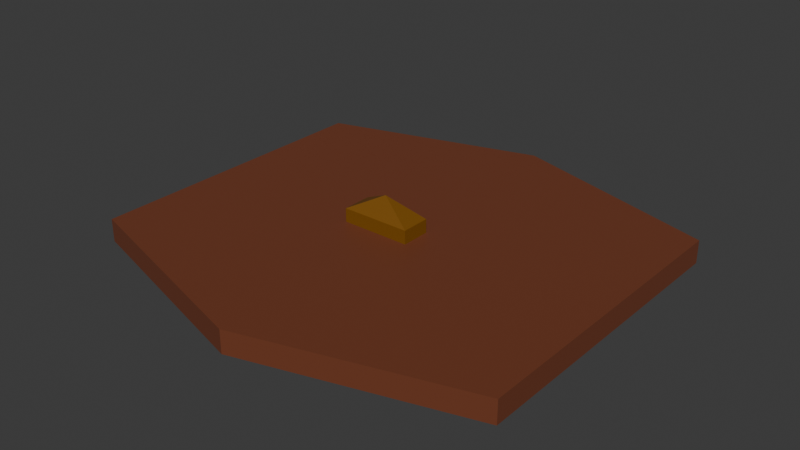# Source: lid.blend  (saved by Blender 5.2.45; exported with 4.5.12 LTS)
import bpy
from mathutils import Matrix  # noqa: F401  (used for matrix-valued properties, if any)

bpy.ops.wm.read_factory_settings(use_empty=True)
scene = bpy.context.scene
scene.name = 'Scene'

# ---- collections
col_collection = bpy.data.collections.new('Collection'); scene.collection.children.link(col_collection)

# ---- materials (node trees are filled in below, after node groups)
mat_material_001 = bpy.data.materials.new('Material.001')
mat_green = bpy.data.materials.new('Green')
mat_green.alpha_threshold = 0.0
mat_green.use_backface_culling_lightprobe_volume = False
mat_green.roughness = 0.5
mat_green.line_color = (0.0, 0.0, 0.0, 1.0)
mat_base = bpy.data.materials.new('Base')
mat_slides = bpy.data.materials.new('Slides')

# ---- node groups
ng_smooth_by_angle = bpy.data.node_groups.new('Smooth by Angle', 'GeometryNodeTree')
_s = ng_smooth_by_angle.interface.new_socket(name='Mesh', in_out='OUTPUT', socket_type='NodeSocketGeometry')
_s = ng_smooth_by_angle.interface.new_socket(name='Mesh', in_out='INPUT', socket_type='NodeSocketGeometry')
_s = ng_smooth_by_angle.interface.new_socket(name='Angle', in_out='INPUT', socket_type='NodeSocketFloat')
_s.subtype = 'ANGLE'
_s.default_value = 0.5236
_s.min_value = 0.0
_s.max_value = 3.142
_s.description = 'Maximum face angle for smooth edges'
_s = ng_smooth_by_angle.interface.new_socket(name='Ignore Sharpness', in_out='INPUT', socket_type='NodeSocketBool')
_s.force_non_field = True
ng_smooth_by_angle.is_modifier = True
_N = ng_smooth_by_angle.nodes; _L = ng_smooth_by_angle.links
n0 = _N.new('GeometryNodeSetShadeSmooth'); n0.name = 'Set Shade Smooth'; n0.location = (120, -80)
n0.domain = 'EDGE'
n1 = _N.new('GeometryNodeSetShadeSmooth'); n1.name = 'Set Shade Smooth.001'; n1.location = (300, -80)
n2 = _N.new('NodeGroupOutput'); n2.name = 'Group Output'; n2.location = (480, -80)
n3 = _N.new('GeometryNodeInputMeshEdgeAngle'); n3.name = 'Edge Angle'; n3.location = (-440, -240)
n4 = _N.new('NodeGroupInput'); n4.name = 'Group Input'; n4.location = (-80, -80)
n5 = _N.new('GeometryNodeInputEdgeSmooth'); n5.name = 'Is Edge Smooth'; n5.location = (-260, -120)
n6 = _N.new('GeometryNodeInputShadeSmooth'); n6.name = 'Is Shade Smooth'; n6.location = (-440, -397)
n7 = _N.new('FunctionNodeCompare'); n7.name = 'Compare'; n7.location = (-260, -260)
n7.operation = 'LESS_EQUAL'
n8 = _N.new('FunctionNodeBooleanMath'); n8.name = 'Boolean Math.001'; n8.location = (-80, -260)
n9 = _N.new('NodeGroupInput'); n9.name = 'Group Input.001'; n9.location = (-440, -329)
n10 = _N.new('NodeGroupInput'); n10.name = 'Group Input.002'; n10.location = (-259, -189)
n11 = _N.new('FunctionNodeBooleanMath'); n11.name = 'Boolean Math'; n11.location = (-80, -149)
n11.operation = 'OR'
n12 = _N.new('FunctionNodeBooleanMath'); n12.name = 'Boolean Math.002'; n12.location = (-260, -380)
n12.operation = 'OR'
n13 = _N.new('NodeGroupInput'); n13.name = 'Group Input.003'; n13.location = (-440, -460)
_L.new(n3.outputs[0], n7.inputs[0])
_L.new(n1.outputs[0], n2.inputs[0])
_L.new(n9.outputs[1], n7.inputs[1])
_L.new(n7.outputs[0], n8.inputs[0])
_L.new(n4.outputs[0], n0.inputs[0])
_L.new(n0.outputs[0], n1.inputs[0])
_L.new(n8.outputs[0], n0.inputs[2])
_L.new(n10.outputs[2], n11.inputs[1])
_L.new(n5.outputs[0], n11.inputs[0])
_L.new(n11.outputs[0], n0.inputs[1])
_L.new(n13.outputs[2], n12.inputs[1])
_L.new(n6.outputs[0], n12.inputs[0])
_L.new(n12.outputs[0], n8.inputs[1])
n2.is_active_output = True

# ---- material node trees
mat_material_001.use_nodes = True; mat_material_001.node_tree.nodes.clear()
_N = mat_material_001.node_tree.nodes; _L = mat_material_001.node_tree.links
n0 = _N.new('ShaderNodeBsdfPrincipled'); n0.name = 'Principled BSDF'; n0.location = (-200, 100)
n0.inputs[0].default_value = (0.1969, 0.07942, 0.004107, 1.0)
n0.inputs[10].default_value = 0.005
n1 = _N.new('ShaderNodeOutputMaterial'); n1.name = 'Material Output'; n1.location = (200, 100)
_L.new(n0.outputs[0], n1.inputs[0])
n1.is_active_output = True
mat_green.use_nodes = True; mat_green.node_tree.nodes.clear()
_N = mat_green.node_tree.nodes; _L = mat_green.node_tree.links
n0 = _N.new('ShaderNodeOutputMaterial'); n0.name = 'Material Output'; n0.location = (200, 100)
n1 = _N.new('ShaderNodeBsdfPrincipled'); n1.name = 'Principled BSDF'; n1.location = (-200, 100)
n1.inputs[2].default_value = 1.0
n1.inputs[10].default_value = 0.005
n2 = _N.new('ShaderNodeTexNoise'); n2.name = 'Noise Texture'; n2.location = (-941, 48)
n2.width = 160
n3 = _N.new('ShaderNodeValToRGB'); n3.name = 'Color Ramp'; n3.location = (-531, 47)
while len(n3.color_ramp.elements) > 1: n3.color_ramp.elements.remove(n3.color_ramp.elements[-1])
n3.color_ramp.elements[0].position = 0.0; n3.color_ramp.elements[0].color = (0.02315, 0.08022, 0.07227, 1.0)
_e = n3.color_ramp.elements.new(0.7155); _e.color = (0.05474, 0.1207, 0.1011, 1.0)
_L.new(n1.outputs[0], n0.inputs[0])
_L.new(n2.outputs[0], n3.inputs[0])
_L.new(n3.outputs[0], n1.inputs[0])
n0.is_active_output = True
mat_base.use_nodes = True; mat_base.node_tree.nodes.clear()
_N = mat_base.node_tree.nodes; _L = mat_base.node_tree.links
n0 = _N.new('ShaderNodeBsdfPrincipled'); n0.name = 'Principled BSDF'; n0.location = (-200, 100)
n0.inputs[0].default_value = (0.7011, 0.4287, 0.1946, 1.0)
n0.inputs[10].default_value = 0.005
n1 = _N.new('ShaderNodeOutputMaterial'); n1.name = 'Material Output'; n1.location = (200, 100)
_L.new(n0.outputs[0], n1.inputs[0])
n1.is_active_output = True
mat_slides.use_nodes = True; mat_slides.node_tree.nodes.clear()
_N = mat_slides.node_tree.nodes; _L = mat_slides.node_tree.links
n0 = _N.new('ShaderNodeBsdfPrincipled'); n0.name = 'Principled BSDF'; n0.location = (-200, 100)
n0.inputs[0].default_value = (0.1746, 0.04817, 0.02122, 1.0)
n0.inputs[10].default_value = 0.005
n1 = _N.new('ShaderNodeOutputMaterial'); n1.name = 'Material Output'; n1.location = (200, 100)
_L.new(n0.outputs[0], n1.inputs[0])
n1.is_active_output = True

# ---- world
world_world = bpy.data.worlds.new('World'); scene.world = world_world
world_world.use_nodes = True; world_world.node_tree.nodes.clear()
_N = world_world.node_tree.nodes; _L = world_world.node_tree.links
n0 = _N.new('ShaderNodeOutputWorld'); n0.name = 'World Output'; n0.location = (200, 100)
n1 = _N.new('ShaderNodeBackground'); n1.name = 'Background'; n1.location = (-200, 100)
n1.inputs[0].default_value = (0.05088, 0.05088, 0.05088, 1.0)
_L.new(n1.outputs[0], n0.inputs[0])
n0.is_active_output = True
world_world.color = (0.05088, 0.05088, 0.05088)
world_world.sun_shadow_jitter_overblur = 0.0

# ---- meshes
me_cube_009 = bpy.data.meshes.new('Cube.009')
me_cube_009.from_pydata([(-0.4309, 0.1011, -0.1986), (0.0, -0.082, 0.1986), (0.4309, 0.1011, -0.1986), (0.0, -0.082, 0.1986), (-0.4309, -0.2651, -0.1986), (0.0, -0.082, 0.1986), (0.0, -0.082, 0.1986), (0.4309, -0.2651, -0.1986), (-0.4309, 0.1011, -0.02991), (0.4309, 0.1011, -0.02991), (-0.4309, -0.2651, -0.02991), (0.4309, -0.2651, -0.02991)], [], [(9, 11, 7, 2), (8, 1, 3, 9), (2, 7, 4, 0), (1, 5, 6, 3), (11, 6, 5, 10), (8, 10, 5, 1), (0, 4, 10, 8), (7, 11, 10, 4), (0, 8, 9, 2), (3, 6, 11, 9)])
_uv = me_cube_009.uv_layers.new(name='UVMap')
_uv.uv.foreach_set('vector', [0.5, 0.5, 0.5, 0.75, 0.375, 0.75, 0.375, 0.5, 0.5, 0.25, 0.625, 0.25, 0.625, 0.5, 0.5, 0.5, 0.375, 0.5, 0.375, 0.75, 0.125, 0.75, 0.125, 0.5, 0.875, 0.5, 0.875, 0.75, 0.625, 0.75, 0.625, 0.5, 0.5, 0.75, 0.625, 0.75, 0.625, 1.0, 0.5, 1.0, 0.5, 0.25, 0.5, 0.0, 0.625, 0.0, 0.625, 0.25, 0.375, 0.25, 0.375, 0.0, 0.5, 0.0, 0.5, 0.25, 0.375, 0.75, 0.5, 0.75, 0.5, 1.0, 0.375, 1.0, 0.375, 0.25, 0.5, 0.25, 0.5, 0.5, 0.375, 0.5, 0.625, 0.5, 0.625, 0.75, 0.5, 0.75, 0.5, 0.5])
me_cube_009.materials.append(mat_material_001)
me_cube_009.update()
me_cube_001 = bpy.data.meshes.new('Cube.001')
me_cube_001.from_pydata([(1.0, 0.7079, -0.2768), (0.9514, 0.6715, 0.2098), (1.0, -0.7079, -0.2768), (0.9514, -0.6715, 0.2098), (-1.0, 0.7079, -0.2768), (-0.9514, 0.6715, 0.2098), (-1.0, -0.7079, -0.2768), (-0.9514, -0.6715, 0.2098), (0.0, -1.0, -5.96e-08), (0.0, 1.0, -5.96e-08), (0.0, 1.0, -0.2768), (0.0, -1.0, 0.2768), (1.0, 0.7079, -5.96e-08), (-1.0, -0.7079, -5.96e-08), (1.0, -0.7079, -5.96e-08), (-1.0, 0.7079, -5.96e-08), (0.0, -1.0, -0.2768), (0.0, 1.0, 0.2768), (-1.0, 0.7079, 0.2768), (-1.0, -0.7079, 0.2768), (0.0, -1.0, 0.2768), (1.0, -0.7079, 0.2768), (1.0, 0.7079, 0.2768), (0.0, 1.0, 0.2768), (-1.0, 0.7079, 0.2768), (-1.0, -0.7079, 0.2768), (0.0, -0.9494, 0.2098), (1.0, -0.7079, 0.2768), (1.0, 0.7079, 0.2768), (0.0, 0.9494, 0.2098)], [(18, 24), (25, 19), (11, 20), (21, 27), (28, 22), (23, 17)], [(9, 10, 0, 12), (13, 6, 4, 15), (12, 0, 2, 14), (8, 16, 6, 13), (0, 10, 16, 2), (15, 4, 10, 9), (14, 2, 16, 8), (10, 4, 6, 16), (14, 8, 13, 15, 9, 12)])
me_cube_001.polygons.foreach_set('use_smooth', [True] * 9)
me_cube_001.polygons.foreach_set('material_index', [2, 2, 2, 2, 2, 2, 2, 2, 2])
_uv = me_cube_001.uv_layers.new(name='UVMap')
_uv.uv.foreach_set('vector', [0.5, 0.375, 0.625, 0.375, 0.625, 0.5, 0.5, 0.5, 0.5, 0.0, 0.625, 0.0, 0.625, 0.25, 0.5, 0.25, 0.5, 0.5, 0.625, 0.5, 0.625, 0.75, 0.5, 0.75, 0.5, 0.875, 0.625, 0.875, 0.625, 1.0, 0.5, 1.0, 0.625, 0.5, 0.75, 0.5, 0.75, 0.75, 0.625, 0.75, 0.5, 0.25, 0.625, 0.25, 0.625, 0.375, 0.5, 0.375, 0.5, 0.75, 0.625, 0.75, 0.625, 0.875, 0.5, 0.875, 0.75, 0.5, 0.875, 0.5, 0.875, 0.75, 0.75, 0.75, 0.5, 0.75, 0.5, 0.875, 0.5, 0.0, 0.5, 0.25, 0.5, 0.375, 0.5, 0.5])
me_cube_001.materials.append(mat_green)
me_cube_001.materials.append(mat_base)
me_cube_001.materials.append(mat_slides)
me_cube_001.use_mirror_vertex_groups = False
me_cube_001.update()

# ---- objects
ob_cube_001 = bpy.data.objects.new('Cube.001', me_cube_009)
ob_cube = bpy.data.objects.new('Cube', me_cube_001)

# ---- transforms, parenting, visibility, modifiers, constraints
ob_cube_001.location = (-0.1644, -2.286, 1.009)
ob_cube.location = (-0.003017, -2.312, 0.8101)
ob_cube.scale = (2.679, 2.679, 1.022)
ob_cube.lock_rotations_4d = False
ob_cube.empty_display_type = 'ARROWS'
ob_cube.lineart.crease_threshold = 0.0
_m = ob_cube.modifiers.new('Smooth by Angle', 'NODES')
_m.node_group = ng_smooth_by_angle
_m.use_pin_to_last = True
_m.show_group_selector = False

# ---- collection membership
col_collection.objects.link(ob_cube_001)
col_collection.objects.link(ob_cube)

# ---- scene / render settings (as saved in the file)
scene.frame_start = 1; scene.frame_end = 250; scene.frame_set(1)
scene.render.engine = 'BLENDER_EEVEE_NEXT'
scene.render.bake_bias = 0.0
scene.render.bake_samples = 0
scene.render.compositor_device = 'GPU'
scene.eevee.use_volume_custom_range = False
scene.eevee.fast_gi_thickness_near = 0.1
scene.eevee.fast_gi_thickness_far = 0.0
scene.eevee.ray_tracing_options.screen_trace_thickness = 0.1
bpy.context.view_layer.update()

# ---- added for rendering (the .blend has no active camera and no usable light): camera, sun
cam_auto = bpy.data.cameras.new('AutoCamera')
cam_auto.lens = 50.0
cam_auto.sensor_width = 36.0
cam_auto.clip_end = 1000.0
ob_auto_camera = bpy.data.objects.new('AutoCamera', cam_auto)
scene.collection.objects.link(ob_auto_camera)
ob_auto_camera.location = (7.03478, -10.7578, 6.49755)
ob_auto_camera.rotation_euler = (1.09748, -7.21219e-08, 0.694738)
scene.camera = ob_auto_camera
light_auto_sun = bpy.data.lights.new('AutoSun', 'SUN')
light_auto_sun.energy = 3.0
light_auto_sun.angle = 0.0523599
ob_auto_sun = bpy.data.objects.new('AutoSun', light_auto_sun)
scene.collection.objects.link(ob_auto_sun)
ob_auto_sun.rotation_euler = (0.872665, 0.174533, 0.523599)
bpy.context.view_layer.update()
